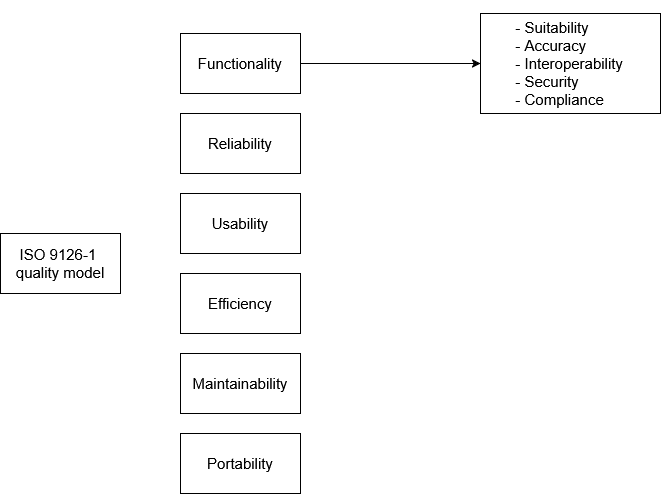

The diagram above was exported from draw.io. Its source (the exported page's mxGraphModel, read from the mxfile embedded in the PNG):
<mxGraphModel dx="1862" dy="844" grid="1" gridSize="10" guides="1" tooltips="1" connect="1" arrows="1" fold="1" page="1" pageScale="1" pageWidth="827" pageHeight="1169" math="0" shadow="0">
  <root>
    <mxCell id="0" />
    <mxCell id="1" parent="0" />
    <mxCell id="sNHrMuY9DVaU_mfy9R3c-2" value="&lt;div&gt;ISO 9126-1&amp;nbsp;&lt;/div&gt;&lt;div&gt;quality model&lt;/div&gt;" style="rounded=0;whiteSpace=wrap;html=1;fontSize=15;" vertex="1" parent="1">
      <mxGeometry x="30" y="240" width="120" height="60" as="geometry" />
    </mxCell>
    <mxCell id="sNHrMuY9DVaU_mfy9R3c-18" value="" style="edgeStyle=orthogonalEdgeStyle;rounded=0;orthogonalLoop=1;jettySize=auto;html=1;" edge="1" parent="1" source="sNHrMuY9DVaU_mfy9R3c-8" target="sNHrMuY9DVaU_mfy9R3c-17">
      <mxGeometry relative="1" as="geometry" />
    </mxCell>
    <mxCell id="sNHrMuY9DVaU_mfy9R3c-8" value="Functionality" style="rounded=0;whiteSpace=wrap;html=1;fontSize=15;" vertex="1" parent="1">
      <mxGeometry x="210" y="40" width="120" height="60" as="geometry" />
    </mxCell>
    <mxCell id="sNHrMuY9DVaU_mfy9R3c-11" value="&lt;div&gt;Reliability&lt;/div&gt;" style="rounded=0;whiteSpace=wrap;html=1;fontSize=15;" vertex="1" parent="1">
      <mxGeometry x="210" y="120" width="120" height="60" as="geometry" />
    </mxCell>
    <mxCell id="sNHrMuY9DVaU_mfy9R3c-12" value="Usability" style="rounded=0;whiteSpace=wrap;html=1;fontSize=15;" vertex="1" parent="1">
      <mxGeometry x="210" y="200" width="120" height="60" as="geometry" />
    </mxCell>
    <mxCell id="sNHrMuY9DVaU_mfy9R3c-13" value="Efficiency" style="rounded=0;whiteSpace=wrap;html=1;fontSize=15;" vertex="1" parent="1">
      <mxGeometry x="210" y="280" width="120" height="60" as="geometry" />
    </mxCell>
    <mxCell id="sNHrMuY9DVaU_mfy9R3c-14" value="Maintainability" style="rounded=0;whiteSpace=wrap;html=1;fontSize=15;" vertex="1" parent="1">
      <mxGeometry x="210" y="360" width="120" height="60" as="geometry" />
    </mxCell>
    <mxCell id="sNHrMuY9DVaU_mfy9R3c-15" value="Portability" style="rounded=0;whiteSpace=wrap;html=1;fontSize=15;" vertex="1" parent="1">
      <mxGeometry x="210" y="440" width="120" height="60" as="geometry" />
    </mxCell>
    <mxCell id="sNHrMuY9DVaU_mfy9R3c-17" value="&lt;div&gt;&lt;br&gt;&lt;/div&gt;&lt;div&gt;&lt;span style=&quot;white-space: pre;&quot;&gt;&#09;&lt;/span&gt;- Suitability&lt;/div&gt;&lt;div&gt;&lt;span style=&quot;white-space: pre;&quot;&gt;&#09;&lt;/span&gt;- Accuracy&lt;/div&gt;&lt;div&gt;&lt;span style=&quot;white-space: pre;&quot;&gt;&#09;&lt;/span&gt;- Interoperability&lt;/div&gt;&lt;div&gt;&lt;span style=&quot;white-space: pre;&quot;&gt;&#09;&lt;/span&gt;- Security&lt;/div&gt;&lt;div&gt;&lt;span style=&quot;white-space: pre;&quot;&gt;&#09;&lt;/span&gt;- Compliance&lt;/div&gt;&lt;div&gt;&lt;br&gt;&lt;/div&gt;" style="rounded=0;whiteSpace=wrap;html=1;fontSize=15;align=left;" vertex="1" parent="1">
      <mxGeometry x="510" y="20" width="180" height="100" as="geometry" />
    </mxCell>
  </root>
</mxGraphModel>